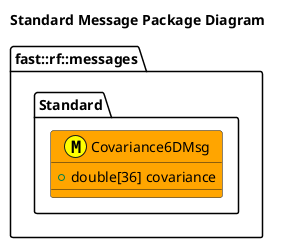

The diagram above was rendered by PlantUML. Its source (embedded in the PNG):
@startuml
title Standard Message Package Diagram

namespace fast::rf::messages {
  namespace Standard  {
    struct Covariance6DMsg <<(M,#FFFF00) >> #Orange {
      +double[36] covariance
    }
}
@enduml